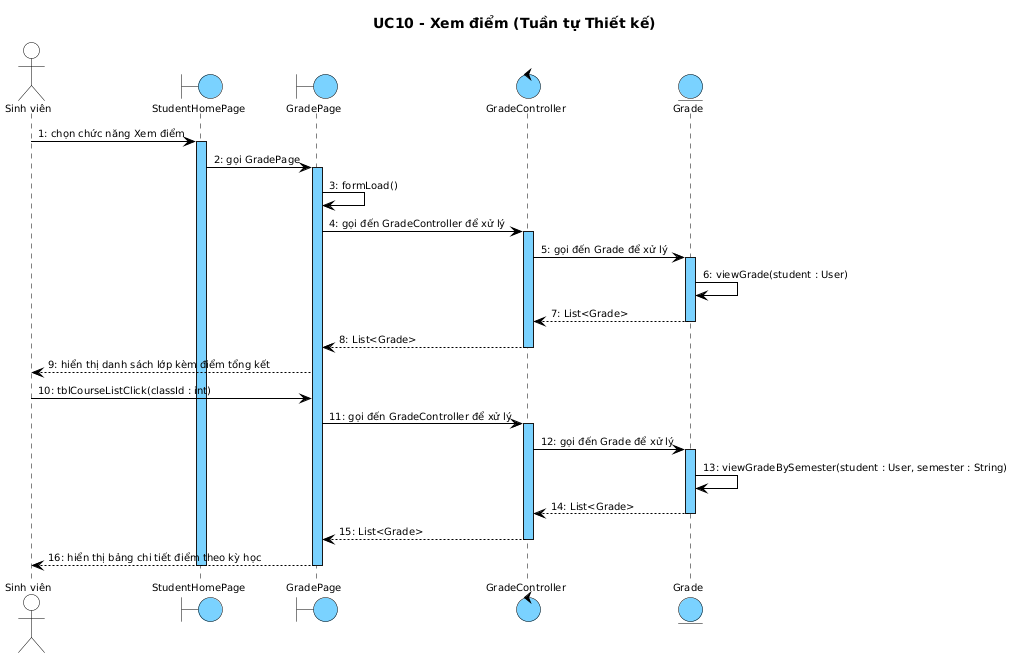

The diagram above was rendered by PlantUML. Its source (embedded in the PNG):
@startuml
skinparam shadowing false
skinparam SequenceMessageAlign left
skinparam SequenceLifeLineBackgroundColor #7AD2FF
skinparam SequenceLifeLineBorderColor #000000
<style>
sequenceDiagram {
  Shadowing 0
  RoundCorner 0
  FontName "Arial"
  FontSize 10
  FontColor #000000
  boundary { BackgroundColor #7AD2FF; LineColor #000000 }
  control { BackgroundColor #7AD2FF; LineColor #000000 }
  entity { BackgroundColor #7AD2FF; LineColor #000000 }
  actor { BackgroundColor transparent; LineColor #000000 }
  lifeline { LineColor #000000; LineStyle 5-5 }
  arrow { LineColor #000000; LineThickness 1; FontSize 10 }
}
</style>
title UC10 - Xem điểm (Tuần tự Thiết kế)

actor "Sinh viên" as SV
boundary StudentHomePage
boundary GradePage
control GradeController
entity Grade

SV -> StudentHomePage : 1: chọn chức năng Xem điểm
activate StudentHomePage
StudentHomePage -> GradePage : 2: gọi GradePage
activate GradePage
GradePage -> GradePage : 3: formLoad()
GradePage -> GradeController : 4: gọi đến GradeController để xử lý
activate GradeController
GradeController -> Grade : 5: gọi đến Grade để xử lý
activate Grade
Grade -> Grade : 6: viewGrade(student : User)
Grade --> GradeController : 7: List<Grade>
deactivate Grade
GradeController --> GradePage : 8: List<Grade>
deactivate GradeController
GradePage --> SV : 9: hiển thị danh sách lớp kèm điểm tổng kết
SV -> GradePage : 10: tblCourseListClick(classId : int)
GradePage -> GradeController : 11: gọi đến GradeController để xử lý
activate GradeController
GradeController -> Grade : 12: gọi đến Grade để xử lý
activate Grade
Grade -> Grade : 13: viewGradeBySemester(student : User, semester : String)
Grade --> GradeController : 14: List<Grade>
deactivate Grade
GradeController --> GradePage : 15: List<Grade>
deactivate GradeController
GradePage --> SV : 16: hiển thị bảng chi tiết điểm theo kỳ học
deactivate GradePage
deactivate StudentHomePage
@enduml